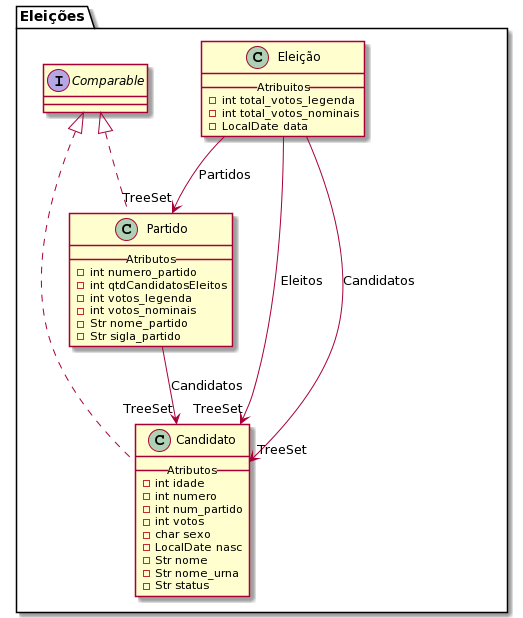

The diagram above was rendered by PlantUML. Its source (embedded in the PNG):
@startuml
package "Eleições"{

Class Eleição{
__Atribuitos__
- int total_votos_legenda
- int total_votos_nominais
- LocalDate data
}

Class Partido implements Comparable{
__Atributos__
- int numero_partido
- int qtdCandidatosEleitos
- int votos_legenda
- int votos_nominais
- Str nome_partido
- Str sigla_partido
}


Class Candidato implements Comparable{
__Atributos__
- int idade
- int numero
- int num_partido
- int votos
- char sexo
- LocalDate nasc
- Str nome
- Str nome_urna
- Str status
}

}

Eleição --> "TreeSet" Candidato : Eleitos
Eleição --> "TreeSet" Candidato : Candidatos
Eleição --> "TreeSet" Partido : Partidos
Partido --> "TreeSet" Candidato : Candidatos

together {
 class Partido
 class Candidato
 class Eleição
}

Candidato -[hidden]- Partido
Partido -[hidden]- Eleição
@enduml